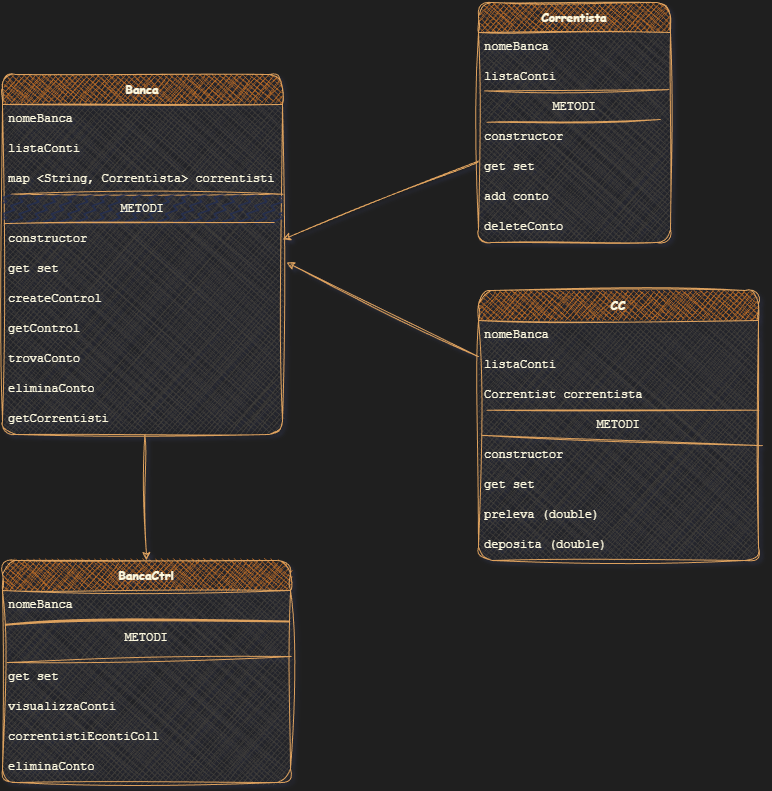

The diagram above was exported from draw.io. Its source (the exported page's mxGraphModel, read from the mxfile embedded in the PNG):
<mxGraphModel dx="926" dy="832" grid="1" gridSize="24" guides="1" tooltips="1" connect="1" arrows="1" fold="1" page="1" pageScale="1" pageWidth="827" pageHeight="1169" background="#1F1F1F" math="0" shadow="1" adaptiveColors="none">
  <root>
    <mxCell id="0" />
    <mxCell id="1" parent="0" />
    <mxCell id="e2nb6ZRF_guLawJXgRMt-61" edge="1" parent="1" source="e2nb6ZRF_guLawJXgRMt-1" style="rounded=0;sketch=1;hachureGap=4;jiggle=2;curveFitting=1;orthogonalLoop=1;jettySize=auto;html=1;entryX=0.5;entryY=0;entryDx=0;entryDy=0;strokeColor=#DDA15E;fontFamily=Architects Daughter;fontSource=https%3A%2F%2Ffonts.googleapis.com%2Fcss%3Ffamily%3DArchitects%2BDaughter;fontColor=#FEFAE0;fillColor=#BC6C25;" target="e2nb6ZRF_guLawJXgRMt-33">
      <mxGeometry relative="1" as="geometry" />
    </mxCell>
    <mxCell id="e2nb6ZRF_guLawJXgRMt-1" parent="1" style="swimlane;fontStyle=1;childLayout=stackLayout;horizontal=1;startSize=30;horizontalStack=0;resizeParent=1;resizeParentMax=0;resizeLast=0;collapsible=1;marginBottom=0;whiteSpace=wrap;html=1;sketch=1;hachureGap=4;jiggle=2;curveFitting=1;fontFamily=Comic Sans MS;swimlaneFillColor=#403E3A;fillStyle=cross-hatch;rounded=1;labelBackgroundColor=none;fillColor=#BC6C25;strokeColor=#DDA15E;fontColor=#FEFAE0;glass=0;" value="Banca" vertex="1">
      <mxGeometry height="360" width="280" x="485" y="228" as="geometry" />
    </mxCell>
    <mxCell id="e2nb6ZRF_guLawJXgRMt-2" parent="e2nb6ZRF_guLawJXgRMt-1" style="text;strokeColor=none;fillColor=none;align=left;verticalAlign=middle;spacingLeft=4;spacingRight=4;overflow=hidden;points=[[0,0.5],[1,0.5]];portConstraint=eastwest;rotatable=0;whiteSpace=wrap;html=1;fontFamily=Courier New;labelBackgroundColor=none;fontColor=#FEFAE0;" value="nomeBanca" vertex="1">
      <mxGeometry height="30" width="280" y="30" as="geometry" />
    </mxCell>
    <mxCell id="e2nb6ZRF_guLawJXgRMt-3" parent="e2nb6ZRF_guLawJXgRMt-1" style="text;strokeColor=none;fillColor=none;align=left;verticalAlign=middle;spacingLeft=4;spacingRight=4;overflow=hidden;points=[[0,0.5],[1,0.5]];portConstraint=eastwest;rotatable=0;whiteSpace=wrap;html=1;fontFamily=Courier New;labelBackgroundColor=none;fontColor=#FEFAE0;" value="listaConti" vertex="1">
      <mxGeometry height="30" width="280" y="60" as="geometry" />
    </mxCell>
    <mxCell id="e2nb6ZRF_guLawJXgRMt-4" parent="e2nb6ZRF_guLawJXgRMt-1" style="text;strokeColor=none;fillColor=none;align=left;verticalAlign=middle;spacingLeft=4;spacingRight=4;overflow=hidden;points=[[0,0.5],[1,0.5]];portConstraint=eastwest;rotatable=0;whiteSpace=wrap;html=1;fontFamily=Courier New;labelBackgroundColor=none;fontColor=#FEFAE0;" value="map &amp;lt;String, Correntista&amp;gt; correntisti" vertex="1">
      <mxGeometry height="30" width="280" y="90" as="geometry" />
    </mxCell>
    <mxCell id="e2nb6ZRF_guLawJXgRMt-15" edge="1" parent="e2nb6ZRF_guLawJXgRMt-1" style="endArrow=none;html=1;rounded=0;sketch=1;hachureGap=4;jiggle=2;curveFitting=1;fontFamily=Architects Daughter;fontSource=https%3A%2F%2Ffonts.googleapis.com%2Fcss%3Ffamily%3DArchitects%2BDaughter;exitX=0.006;exitY=0.12;exitDx=0;exitDy=0;exitPerimeter=0;entryX=0.977;entryY=1.12;entryDx=0;entryDy=0;entryPerimeter=0;labelBackgroundColor=none;fontColor=default;strokeColor=#DDA15E;" value="">
      <mxGeometry height="50" relative="1" width="50" as="geometry">
        <mxPoint x="8.439999999999998" y="119.70999999999998" as="sourcePoint" />
        <mxPoint x="280.44" y="119.70999999999998" as="targetPoint" />
      </mxGeometry>
    </mxCell>
    <mxCell id="e2nb6ZRF_guLawJXgRMt-13" parent="e2nb6ZRF_guLawJXgRMt-1" style="text;align=center;verticalAlign=middle;spacingLeft=4;spacingRight=4;overflow=hidden;points=[[0,0.5],[1,0.5]];portConstraint=eastwest;rotatable=0;whiteSpace=wrap;html=1;fontFamily=Courier New;fillStyle=zigzag-line;gradientDirection=radial;labelBackgroundColor=none;fontColor=#FEFAE0;fillColor=#242F52;dashed=1;" value="METODI" vertex="1">
      <mxGeometry height="30" width="280" y="120" as="geometry" />
    </mxCell>
    <mxCell id="e2nb6ZRF_guLawJXgRMt-14" edge="1" parent="e2nb6ZRF_guLawJXgRMt-1" source="e2nb6ZRF_guLawJXgRMt-13" style="endArrow=none;html=1;rounded=0;sketch=1;hachureGap=4;jiggle=2;curveFitting=1;fontFamily=Architects Daughter;fontSource=https%3A%2F%2Ffonts.googleapis.com%2Fcss%3Ffamily%3DArchitects%2BDaughter;exitX=0.006;exitY=0.97;exitDx=0;exitDy=0;exitPerimeter=0;entryX=0.971;entryY=-0.067;entryDx=0;entryDy=0;entryPerimeter=0;labelBackgroundColor=none;fontColor=default;strokeColor=#DDA15E;" target="e2nb6ZRF_guLawJXgRMt-16" value="">
      <mxGeometry height="50" relative="1" width="50" as="geometry">
        <mxPoint x="240" y="100" as="sourcePoint" />
        <mxPoint x="290" y="50" as="targetPoint" />
      </mxGeometry>
    </mxCell>
    <mxCell id="e2nb6ZRF_guLawJXgRMt-16" parent="e2nb6ZRF_guLawJXgRMt-1" style="text;strokeColor=none;fillColor=none;align=left;verticalAlign=middle;spacingLeft=4;spacingRight=4;overflow=hidden;points=[[0,0.5],[1,0.5]];portConstraint=eastwest;rotatable=0;whiteSpace=wrap;html=1;fontFamily=Courier New;labelBackgroundColor=none;fontColor=#FEFAE0;" value="constructor" vertex="1">
      <mxGeometry height="30" width="280" y="150" as="geometry" />
    </mxCell>
    <mxCell id="e2nb6ZRF_guLawJXgRMt-41" parent="e2nb6ZRF_guLawJXgRMt-1" style="text;strokeColor=none;fillColor=none;align=left;verticalAlign=middle;spacingLeft=4;spacingRight=4;overflow=hidden;points=[[0,0.5],[1,0.5]];portConstraint=eastwest;rotatable=0;whiteSpace=wrap;html=1;fontFamily=Courier New;labelBackgroundColor=none;fontColor=#FEFAE0;" value="get set" vertex="1">
      <mxGeometry height="30" width="280" y="180" as="geometry" />
    </mxCell>
    <mxCell id="e2nb6ZRF_guLawJXgRMt-42" parent="e2nb6ZRF_guLawJXgRMt-1" style="text;strokeColor=none;fillColor=none;align=left;verticalAlign=middle;spacingLeft=4;spacingRight=4;overflow=hidden;points=[[0,0.5],[1,0.5]];portConstraint=eastwest;rotatable=0;whiteSpace=wrap;html=1;fontFamily=Courier New;labelBackgroundColor=none;fontColor=#FEFAE0;" value="createControl" vertex="1">
      <mxGeometry height="30" width="280" y="210" as="geometry" />
    </mxCell>
    <mxCell id="e2nb6ZRF_guLawJXgRMt-43" parent="e2nb6ZRF_guLawJXgRMt-1" style="text;strokeColor=none;fillColor=none;align=left;verticalAlign=middle;spacingLeft=4;spacingRight=4;overflow=hidden;points=[[0,0.5],[1,0.5]];portConstraint=eastwest;rotatable=0;whiteSpace=wrap;html=1;fontFamily=Courier New;labelBackgroundColor=none;fontColor=#FEFAE0;" value="getControl" vertex="1">
      <mxGeometry height="30" width="280" y="240" as="geometry" />
    </mxCell>
    <mxCell id="e2nb6ZRF_guLawJXgRMt-44" parent="e2nb6ZRF_guLawJXgRMt-1" style="text;strokeColor=none;fillColor=none;align=left;verticalAlign=middle;spacingLeft=4;spacingRight=4;overflow=hidden;points=[[0,0.5],[1,0.5]];portConstraint=eastwest;rotatable=0;whiteSpace=wrap;html=1;fontFamily=Courier New;labelBackgroundColor=none;fontColor=#FEFAE0;" value="trovaConto" vertex="1">
      <mxGeometry height="30" width="280" y="270" as="geometry" />
    </mxCell>
    <mxCell id="e2nb6ZRF_guLawJXgRMt-45" parent="e2nb6ZRF_guLawJXgRMt-1" style="text;strokeColor=none;fillColor=none;align=left;verticalAlign=middle;spacingLeft=4;spacingRight=4;overflow=hidden;points=[[0,0.5],[1,0.5]];portConstraint=eastwest;rotatable=0;whiteSpace=wrap;html=1;fontFamily=Courier New;labelBackgroundColor=none;fontColor=#FEFAE0;" value="eliminaConto" vertex="1">
      <mxGeometry height="30" width="280" y="300" as="geometry" />
    </mxCell>
    <mxCell id="e2nb6ZRF_guLawJXgRMt-46" parent="e2nb6ZRF_guLawJXgRMt-1" style="text;strokeColor=none;fillColor=none;align=left;verticalAlign=middle;spacingLeft=4;spacingRight=4;overflow=hidden;points=[[0,0.5],[1,0.5]];portConstraint=eastwest;rotatable=0;whiteSpace=wrap;html=1;fontFamily=Courier New;labelBackgroundColor=none;fontColor=#FEFAE0;" value="getCorrentisti" vertex="1">
      <mxGeometry height="30" width="280" y="330" as="geometry" />
    </mxCell>
    <mxCell id="e2nb6ZRF_guLawJXgRMt-63" edge="1" parent="1" source="e2nb6ZRF_guLawJXgRMt-17" style="rounded=0;sketch=1;hachureGap=4;jiggle=2;curveFitting=1;orthogonalLoop=1;jettySize=auto;html=1;entryX=1;entryY=0.5;entryDx=0;entryDy=0;strokeColor=#DDA15E;fontFamily=Architects Daughter;fontSource=https%3A%2F%2Ffonts.googleapis.com%2Fcss%3Ffamily%3DArchitects%2BDaughter;fontColor=#FEFAE0;fillColor=#BC6C25;curved=1;" target="e2nb6ZRF_guLawJXgRMt-16">
      <mxGeometry relative="1" as="geometry" />
    </mxCell>
    <mxCell id="e2nb6ZRF_guLawJXgRMt-17" parent="1" style="swimlane;fontStyle=1;childLayout=stackLayout;horizontal=1;startSize=30;horizontalStack=0;resizeParent=1;resizeParentMax=0;resizeLast=0;collapsible=1;marginBottom=0;whiteSpace=wrap;html=1;sketch=1;hachureGap=4;jiggle=2;curveFitting=1;fontFamily=Comic Sans MS;swimlaneFillColor=#403E3A;fillStyle=cross-hatch;rounded=1;labelBackgroundColor=none;fillColor=#BC6C25;strokeColor=#DDA15E;fontColor=#FEFAE0;" value="Correntista" vertex="1">
      <mxGeometry height="240" width="192" x="961" y="156" as="geometry" />
    </mxCell>
    <mxCell id="e2nb6ZRF_guLawJXgRMt-18" parent="e2nb6ZRF_guLawJXgRMt-17" style="text;strokeColor=none;fillColor=none;align=left;verticalAlign=middle;spacingLeft=4;spacingRight=4;overflow=hidden;points=[[0,0.5],[1,0.5]];portConstraint=eastwest;rotatable=0;whiteSpace=wrap;html=1;fontFamily=Courier New;labelBackgroundColor=none;fontColor=#FEFAE0;" value="nomeBanca" vertex="1">
      <mxGeometry height="30" width="192" y="30" as="geometry" />
    </mxCell>
    <mxCell id="e2nb6ZRF_guLawJXgRMt-19" parent="e2nb6ZRF_guLawJXgRMt-17" style="text;strokeColor=none;fillColor=none;align=left;verticalAlign=middle;spacingLeft=4;spacingRight=4;overflow=hidden;points=[[0,0.5],[1,0.5]];portConstraint=eastwest;rotatable=0;whiteSpace=wrap;html=1;fontFamily=Courier New;labelBackgroundColor=none;fontColor=#FEFAE0;" value="listaConti" vertex="1">
      <mxGeometry height="30" width="192" y="60" as="geometry" />
    </mxCell>
    <mxCell id="e2nb6ZRF_guLawJXgRMt-21" edge="1" parent="e2nb6ZRF_guLawJXgRMt-17" style="endArrow=none;html=1;rounded=0;sketch=1;hachureGap=4;jiggle=2;curveFitting=1;fontFamily=Architects Daughter;fontSource=https%3A%2F%2Ffonts.googleapis.com%2Fcss%3Ffamily%3DArchitects%2BDaughter;exitX=0.006;exitY=0.12;exitDx=0;exitDy=0;exitPerimeter=0;entryX=0.948;entryY=0.9;entryDx=0;entryDy=0;entryPerimeter=0;labelBackgroundColor=none;fontColor=default;strokeColor=#DDA15E;" target="e2nb6ZRF_guLawJXgRMt-22" value="">
      <mxGeometry height="50" relative="1" width="50" as="geometry">
        <mxPoint x="8.439999999999998" y="119.70999999999998" as="sourcePoint" />
        <mxPoint x="280.44" y="119.70999999999998" as="targetPoint" />
      </mxGeometry>
    </mxCell>
    <mxCell id="e2nb6ZRF_guLawJXgRMt-22" parent="e2nb6ZRF_guLawJXgRMt-17" style="text;align=center;verticalAlign=middle;spacingLeft=4;spacingRight=4;overflow=hidden;points=[[0,0.5],[1,0.5]];portConstraint=eastwest;rotatable=0;whiteSpace=wrap;html=1;fontFamily=Courier New;fillStyle=dashed;gradientDirection=radial;labelBackgroundColor=none;fontColor=#FEFAE0;" value="METODI" vertex="1">
      <mxGeometry height="30" width="192" y="90" as="geometry" />
    </mxCell>
    <mxCell id="e2nb6ZRF_guLawJXgRMt-24" parent="e2nb6ZRF_guLawJXgRMt-17" style="text;strokeColor=none;fillColor=none;align=left;verticalAlign=middle;spacingLeft=4;spacingRight=4;overflow=hidden;points=[[0,0.5],[1,0.5]];portConstraint=eastwest;rotatable=0;whiteSpace=wrap;html=1;fontFamily=Courier New;labelBackgroundColor=none;fontColor=#FEFAE0;" value="constructor" vertex="1">
      <mxGeometry height="30" width="192" y="120" as="geometry" />
    </mxCell>
    <mxCell id="e2nb6ZRF_guLawJXgRMt-47" parent="e2nb6ZRF_guLawJXgRMt-17" style="text;strokeColor=none;fillColor=none;align=left;verticalAlign=middle;spacingLeft=4;spacingRight=4;overflow=hidden;points=[[0,0.5],[1,0.5]];portConstraint=eastwest;rotatable=0;whiteSpace=wrap;html=1;fontFamily=Courier New;labelBackgroundColor=none;fontColor=#FEFAE0;" value="get set" vertex="1">
      <mxGeometry height="30" width="192" y="150" as="geometry" />
    </mxCell>
    <mxCell id="e2nb6ZRF_guLawJXgRMt-48" parent="e2nb6ZRF_guLawJXgRMt-17" style="text;strokeColor=none;fillColor=none;align=left;verticalAlign=middle;spacingLeft=4;spacingRight=4;overflow=hidden;points=[[0,0.5],[1,0.5]];portConstraint=eastwest;rotatable=0;whiteSpace=wrap;html=1;fontFamily=Courier New;labelBackgroundColor=none;fontColor=#FEFAE0;" value="add conto" vertex="1">
      <mxGeometry height="30" width="192" y="180" as="geometry" />
    </mxCell>
    <mxCell id="e2nb6ZRF_guLawJXgRMt-49" parent="e2nb6ZRF_guLawJXgRMt-17" style="text;strokeColor=none;fillColor=none;align=left;verticalAlign=middle;spacingLeft=4;spacingRight=4;overflow=hidden;points=[[0,0.5],[1,0.5]];portConstraint=eastwest;rotatable=0;whiteSpace=wrap;html=1;fontFamily=Courier New;labelBackgroundColor=none;fontColor=#FEFAE0;" value="deleteConto" vertex="1">
      <mxGeometry height="30" width="192" y="210" as="geometry" />
    </mxCell>
    <mxCell id="e2nb6ZRF_guLawJXgRMt-67" edge="1" parent="e2nb6ZRF_guLawJXgRMt-17" source="e2nb6ZRF_guLawJXgRMt-22" style="endArrow=none;html=1;rounded=0;sketch=1;hachureGap=4;jiggle=2;curveFitting=1;strokeColor=#DDA15E;fontFamily=Architects Daughter;fontSource=https%3A%2F%2Ffonts.googleapis.com%2Fcss%3Ffamily%3DArchitects%2BDaughter;fontColor=#FEFAE0;fillColor=#BC6C25;exitX=0.031;exitY=-0.054;exitDx=0;exitDy=0;exitPerimeter=0;entryX=0.991;entryY=-0.096;entryDx=0;entryDy=0;entryPerimeter=0;" target="e2nb6ZRF_guLawJXgRMt-22" value="">
      <mxGeometry height="50" relative="1" width="50" as="geometry">
        <mxPoint x="143" y="182" as="sourcePoint" />
        <mxPoint x="193" y="132" as="targetPoint" />
      </mxGeometry>
    </mxCell>
    <mxCell id="e2nb6ZRF_guLawJXgRMt-25" parent="1" style="swimlane;fontStyle=1;childLayout=stackLayout;horizontal=1;startSize=30;horizontalStack=0;resizeParent=1;resizeParentMax=0;resizeLast=0;collapsible=1;marginBottom=0;whiteSpace=wrap;html=1;sketch=1;hachureGap=4;jiggle=2;curveFitting=1;fontFamily=Comic Sans MS;swimlaneFillColor=#403E3A;fillStyle=cross-hatch;rounded=1;labelBackgroundColor=none;fillColor=#BC6C25;strokeColor=#DDA15E;fontColor=#FEFAE0;" value="CC" vertex="1">
      <mxGeometry height="270" width="280" x="961" y="444" as="geometry" />
    </mxCell>
    <mxCell id="e2nb6ZRF_guLawJXgRMt-26" parent="e2nb6ZRF_guLawJXgRMt-25" style="text;strokeColor=none;fillColor=none;align=left;verticalAlign=middle;spacingLeft=4;spacingRight=4;overflow=hidden;points=[[0,0.5],[1,0.5]];portConstraint=eastwest;rotatable=0;whiteSpace=wrap;html=1;fontFamily=Courier New;labelBackgroundColor=none;fontColor=#FEFAE0;" value="nomeBanca" vertex="1">
      <mxGeometry height="30" width="280" y="30" as="geometry" />
    </mxCell>
    <mxCell id="e2nb6ZRF_guLawJXgRMt-27" parent="e2nb6ZRF_guLawJXgRMt-25" style="text;strokeColor=none;fillColor=none;align=left;verticalAlign=middle;spacingLeft=4;spacingRight=4;overflow=hidden;points=[[0,0.5],[1,0.5]];portConstraint=eastwest;rotatable=0;whiteSpace=wrap;html=1;fontFamily=Courier New;labelBackgroundColor=none;fontColor=#FEFAE0;" value="listaConti" vertex="1">
      <mxGeometry height="30" width="280" y="60" as="geometry" />
    </mxCell>
    <mxCell id="e2nb6ZRF_guLawJXgRMt-28" parent="e2nb6ZRF_guLawJXgRMt-25" style="text;strokeColor=none;fillColor=none;align=left;verticalAlign=middle;spacingLeft=4;spacingRight=4;overflow=hidden;points=[[0,0.5],[1,0.5]];portConstraint=eastwest;rotatable=0;whiteSpace=wrap;html=1;fontFamily=Courier New;labelBackgroundColor=none;fontColor=#FEFAE0;" value="Correntist correntista" vertex="1">
      <mxGeometry height="30" width="280" y="90" as="geometry" />
    </mxCell>
    <mxCell id="e2nb6ZRF_guLawJXgRMt-29" edge="1" parent="e2nb6ZRF_guLawJXgRMt-25" style="endArrow=none;html=1;rounded=0;sketch=1;hachureGap=4;jiggle=2;curveFitting=1;fontFamily=Architects Daughter;fontSource=https%3A%2F%2Ffonts.googleapis.com%2Fcss%3Ffamily%3DArchitects%2BDaughter;exitX=0.006;exitY=0.12;exitDx=0;exitDy=0;exitPerimeter=0;entryX=0.977;entryY=1.12;entryDx=0;entryDy=0;entryPerimeter=0;labelBackgroundColor=none;fontColor=default;strokeColor=#DDA15E;" value="">
      <mxGeometry height="50" relative="1" width="50" as="geometry">
        <mxPoint x="8.439999999999998" y="119.70999999999998" as="sourcePoint" />
        <mxPoint x="280.44" y="119.70999999999998" as="targetPoint" />
      </mxGeometry>
    </mxCell>
    <mxCell id="e2nb6ZRF_guLawJXgRMt-30" parent="e2nb6ZRF_guLawJXgRMt-25" style="text;align=center;verticalAlign=middle;spacingLeft=4;spacingRight=4;overflow=hidden;points=[[0,0.5],[1,0.5]];portConstraint=eastwest;rotatable=0;whiteSpace=wrap;html=1;fontFamily=Courier New;fillStyle=dashed;gradientDirection=radial;labelBackgroundColor=none;fontColor=#FEFAE0;" value="METODI" vertex="1">
      <mxGeometry height="30" width="280" y="120" as="geometry" />
    </mxCell>
    <mxCell id="e2nb6ZRF_guLawJXgRMt-31" edge="1" parent="e2nb6ZRF_guLawJXgRMt-25" source="e2nb6ZRF_guLawJXgRMt-30" style="endArrow=none;html=1;rounded=0;sketch=1;hachureGap=4;jiggle=2;curveFitting=1;fontFamily=Architects Daughter;fontSource=https%3A%2F%2Ffonts.googleapis.com%2Fcss%3Ffamily%3DArchitects%2BDaughter;exitX=0.01;exitY=0.827;exitDx=0;exitDy=0;exitPerimeter=0;entryX=1.014;entryY=0.171;entryDx=0;entryDy=0;entryPerimeter=0;labelBackgroundColor=none;fontColor=default;strokeColor=#DDA15E;" target="e2nb6ZRF_guLawJXgRMt-32" value="">
      <mxGeometry height="50" relative="1" width="50" as="geometry">
        <mxPoint x="240" y="100" as="sourcePoint" />
        <mxPoint x="290" y="50" as="targetPoint" />
      </mxGeometry>
    </mxCell>
    <mxCell id="e2nb6ZRF_guLawJXgRMt-32" parent="e2nb6ZRF_guLawJXgRMt-25" style="text;strokeColor=none;fillColor=none;align=left;verticalAlign=middle;spacingLeft=4;spacingRight=4;overflow=hidden;points=[[0,0.5],[1,0.5]];portConstraint=eastwest;rotatable=0;whiteSpace=wrap;html=1;fontFamily=Courier New;labelBackgroundColor=none;fontColor=#FEFAE0;" value="constructor" vertex="1">
      <mxGeometry height="30" width="280" y="150" as="geometry" />
    </mxCell>
    <mxCell id="e2nb6ZRF_guLawJXgRMt-55" parent="e2nb6ZRF_guLawJXgRMt-25" style="text;strokeColor=none;fillColor=none;align=left;verticalAlign=middle;spacingLeft=4;spacingRight=4;overflow=hidden;points=[[0,0.5],[1,0.5]];portConstraint=eastwest;rotatable=0;whiteSpace=wrap;html=1;fontFamily=Courier New;labelBackgroundColor=none;fontColor=#FEFAE0;" value="get set" vertex="1">
      <mxGeometry height="30" width="280" y="180" as="geometry" />
    </mxCell>
    <mxCell id="e2nb6ZRF_guLawJXgRMt-56" parent="e2nb6ZRF_guLawJXgRMt-25" style="text;strokeColor=none;fillColor=none;align=left;verticalAlign=middle;spacingLeft=4;spacingRight=4;overflow=hidden;points=[[0,0.5],[1,0.5]];portConstraint=eastwest;rotatable=0;whiteSpace=wrap;html=1;fontFamily=Courier New;labelBackgroundColor=none;fontColor=#FEFAE0;" value="preleva (double)" vertex="1">
      <mxGeometry height="30" width="280" y="210" as="geometry" />
    </mxCell>
    <mxCell id="e2nb6ZRF_guLawJXgRMt-60" parent="e2nb6ZRF_guLawJXgRMt-25" style="text;strokeColor=none;fillColor=none;align=left;verticalAlign=middle;spacingLeft=4;spacingRight=4;overflow=hidden;points=[[0,0.5],[1,0.5]];portConstraint=eastwest;rotatable=0;whiteSpace=wrap;html=1;fontFamily=Courier New;labelBackgroundColor=none;fontColor=#FEFAE0;" value="deposita (double)" vertex="1">
      <mxGeometry height="30" width="280" y="240" as="geometry" />
    </mxCell>
    <mxCell id="e2nb6ZRF_guLawJXgRMt-33" parent="1" style="swimlane;fontStyle=1;childLayout=stackLayout;horizontal=1;startSize=30;horizontalStack=0;resizeParent=1;resizeParentMax=0;resizeLast=0;collapsible=1;marginBottom=0;whiteSpace=wrap;html=1;sketch=1;hachureGap=4;jiggle=2;curveFitting=1;fontFamily=Comic Sans MS;swimlaneFillColor=#403E3A;fillStyle=cross-hatch;rounded=1;labelBackgroundColor=none;fillColor=#BC6C25;strokeColor=#DDA15E;fontColor=#FEFAE0;" value="BancaCtrl" vertex="1">
      <mxGeometry height="222" width="288" x="485" y="714" as="geometry" />
    </mxCell>
    <mxCell id="e2nb6ZRF_guLawJXgRMt-34" parent="e2nb6ZRF_guLawJXgRMt-33" style="text;strokeColor=none;fillColor=none;align=left;verticalAlign=middle;spacingLeft=4;spacingRight=4;overflow=hidden;points=[[0,0.5],[1,0.5]];portConstraint=eastwest;rotatable=0;whiteSpace=wrap;html=1;fontFamily=Courier New;labelBackgroundColor=none;fontColor=#FEFAE0;" value="nomeBanca" vertex="1">
      <mxGeometry height="30" width="288" y="30" as="geometry" />
    </mxCell>
    <mxCell id="e2nb6ZRF_guLawJXgRMt-37" edge="1" parent="e2nb6ZRF_guLawJXgRMt-33" style="endArrow=none;html=1;rounded=0;sketch=1;hachureGap=4;jiggle=2;curveFitting=1;fontFamily=Architects Daughter;fontSource=https%3A%2F%2Ffonts.googleapis.com%2Fcss%3Ffamily%3DArchitects%2BDaughter;exitX=0.006;exitY=0.12;exitDx=0;exitDy=0;exitPerimeter=0;entryX=1.003;entryY=1;entryDx=0;entryDy=0;entryPerimeter=0;labelBackgroundColor=none;fontColor=default;strokeColor=#DDA15E;" target="e2nb6ZRF_guLawJXgRMt-38" value="">
      <mxGeometry height="50" relative="1" width="50" as="geometry">
        <mxPoint x="4.648000000000065" y="101.99999999999991" as="sourcePoint" />
        <mxPoint x="283.36" y="-27.890000000000015" as="targetPoint" />
      </mxGeometry>
    </mxCell>
    <mxCell id="e2nb6ZRF_guLawJXgRMt-38" parent="e2nb6ZRF_guLawJXgRMt-33" style="text;align=center;verticalAlign=middle;spacingLeft=4;spacingRight=4;overflow=hidden;points=[[0,0.5],[1,0.5]];portConstraint=eastwest;rotatable=0;whiteSpace=wrap;html=1;fontFamily=Courier New;fillStyle=dashed;gradientDirection=radial;labelBackgroundColor=none;fontColor=#FEFAE0;fillColor=none;" value="METODI" vertex="1">
      <mxGeometry height="36" width="288" y="60" as="geometry" />
    </mxCell>
    <mxCell id="e2nb6ZRF_guLawJXgRMt-52" parent="e2nb6ZRF_guLawJXgRMt-33" style="text;strokeColor=none;fillColor=none;align=left;verticalAlign=middle;spacingLeft=4;spacingRight=4;overflow=hidden;points=[[0,0.5],[1,0.5]];portConstraint=eastwest;rotatable=0;whiteSpace=wrap;html=1;fontFamily=Courier New;labelBackgroundColor=none;fontColor=#FEFAE0;" value="creaNuovoConto" vertex="1">
      <mxGeometry height="6" width="288" y="96" as="geometry" />
    </mxCell>
    <mxCell id="e2nb6ZRF_guLawJXgRMt-51" parent="e2nb6ZRF_guLawJXgRMt-33" style="text;strokeColor=none;fillColor=none;align=left;verticalAlign=middle;spacingLeft=4;spacingRight=4;overflow=hidden;points=[[0,0.5],[1,0.5]];portConstraint=eastwest;rotatable=0;whiteSpace=wrap;html=1;fontFamily=Courier New;labelBackgroundColor=none;fontColor=#FEFAE0;" value="get set" vertex="1">
      <mxGeometry height="30" width="288" y="102" as="geometry" />
    </mxCell>
    <mxCell id="e2nb6ZRF_guLawJXgRMt-53" parent="e2nb6ZRF_guLawJXgRMt-33" style="text;strokeColor=none;fillColor=none;align=left;verticalAlign=middle;spacingLeft=4;spacingRight=4;overflow=hidden;points=[[0,0.5],[1,0.5]];portConstraint=eastwest;rotatable=0;whiteSpace=wrap;html=1;fontFamily=Courier New;labelBackgroundColor=none;fontColor=#FEFAE0;" value="visualizzaConti" vertex="1">
      <mxGeometry height="30" width="288" y="132" as="geometry" />
    </mxCell>
    <mxCell id="e2nb6ZRF_guLawJXgRMt-54" parent="e2nb6ZRF_guLawJXgRMt-33" style="text;strokeColor=none;fillColor=none;align=left;verticalAlign=middle;spacingLeft=4;spacingRight=4;overflow=hidden;points=[[0,0.5],[1,0.5]];portConstraint=eastwest;rotatable=0;whiteSpace=wrap;html=1;fontFamily=Courier New;labelBackgroundColor=none;fontColor=#FEFAE0;" value="correntistiEcontiColl" vertex="1">
      <mxGeometry height="30" width="288" y="162" as="geometry" />
    </mxCell>
    <mxCell id="e2nb6ZRF_guLawJXgRMt-59" parent="e2nb6ZRF_guLawJXgRMt-33" style="text;strokeColor=none;fillColor=none;align=left;verticalAlign=middle;spacingLeft=4;spacingRight=4;overflow=hidden;points=[[0,0.5],[1,0.5]];portConstraint=eastwest;rotatable=0;whiteSpace=wrap;html=1;fontFamily=Courier New;labelBackgroundColor=none;fontColor=#FEFAE0;" value="eliminaConto" vertex="1">
      <mxGeometry height="30" width="288" y="192" as="geometry" />
    </mxCell>
    <mxCell id="e2nb6ZRF_guLawJXgRMt-69" edge="1" parent="e2nb6ZRF_guLawJXgRMt-33" source="e2nb6ZRF_guLawJXgRMt-38" style="endArrow=none;html=1;strokeWidth=2;rounded=0;sketch=1;hachureGap=4;jiggle=2;curveFitting=1;strokeColor=#DDA15E;fontFamily=Architects Daughter;fontSource=https%3A%2F%2Ffonts.googleapis.com%2Fcss%3Ffamily%3DArchitects%2BDaughter;fontColor=#FEFAE0;fillColor=#BC6C25;exitX=0.013;exitY=0.132;exitDx=0;exitDy=0;exitPerimeter=0;entryX=0.998;entryY=0.042;entryDx=0;entryDy=0;entryPerimeter=0;" target="e2nb6ZRF_guLawJXgRMt-38" value="">
      <mxGeometry height="50" relative="1" width="50" as="geometry">
        <mxPoint x="139" y="56" as="sourcePoint" />
        <mxPoint x="189" y="6" as="targetPoint" />
      </mxGeometry>
    </mxCell>
    <mxCell id="e2nb6ZRF_guLawJXgRMt-64" edge="1" parent="1" source="e2nb6ZRF_guLawJXgRMt-25" style="rounded=0;sketch=1;hachureGap=4;jiggle=2;curveFitting=1;orthogonalLoop=1;jettySize=auto;html=1;entryX=1.014;entryY=0.261;entryDx=0;entryDy=0;entryPerimeter=0;strokeColor=#DDA15E;fontFamily=Architects Daughter;fontSource=https%3A%2F%2Ffonts.googleapis.com%2Fcss%3Ffamily%3DArchitects%2BDaughter;fontColor=#FEFAE0;fillColor=#BC6C25;" target="e2nb6ZRF_guLawJXgRMt-41">
      <mxGeometry relative="1" as="geometry" />
    </mxCell>
  </root>
</mxGraphModel>